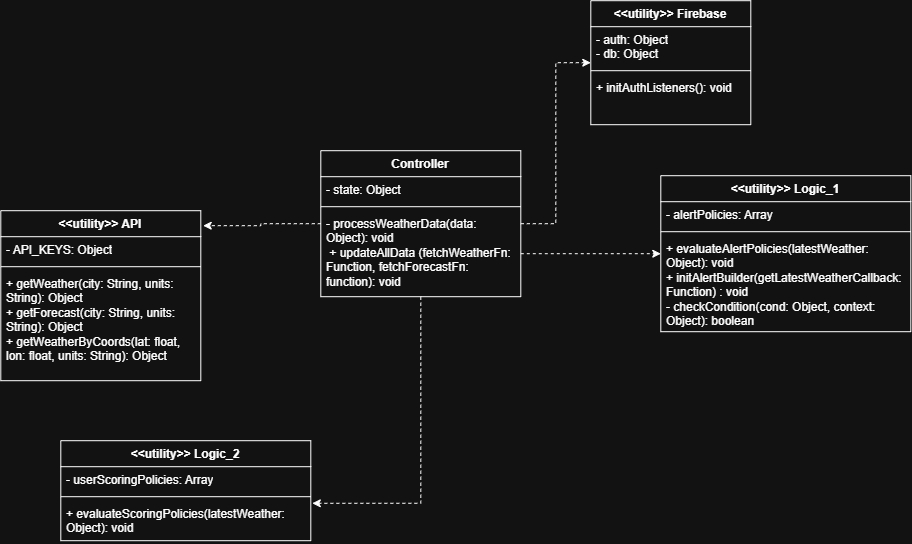

The diagram above was exported from draw.io. Its source (the exported page's mxGraphModel, read from the mxfile embedded in the PNG):
<mxGraphModel dx="1471" dy="803" grid="1" gridSize="10" guides="1" tooltips="1" connect="1" arrows="1" fold="1" page="1" pageScale="1" pageWidth="850" pageHeight="1100" math="0" shadow="0">
  <root>
    <mxCell id="0" />
    <mxCell id="1" parent="0" />
    <mxCell id="4DqGI5Uv-_aNGdTK8Mrx-29" edge="1" parent="1" source="4DqGI5Uv-_aNGdTK8Mrx-1" style="edgeStyle=orthogonalEdgeStyle;rounded=0;orthogonalLoop=1;jettySize=auto;html=1;entryX=0;entryY=0.5;entryDx=0;entryDy=0;dashed=1;" target="4DqGI5Uv-_aNGdTK8Mrx-23">
      <mxGeometry relative="1" as="geometry" />
    </mxCell>
    <mxCell id="4DqGI5Uv-_aNGdTK8Mrx-1" parent="1" style="swimlane;fontStyle=1;align=center;verticalAlign=top;childLayout=stackLayout;horizontal=1;startSize=26;horizontalStack=0;resizeParent=1;resizeParentMax=0;resizeLast=0;collapsible=1;marginBottom=0;whiteSpace=wrap;html=1;" value="Controller" vertex="1">
      <mxGeometry height="146" width="200" x="320" y="190" as="geometry" />
    </mxCell>
    <mxCell id="4DqGI5Uv-_aNGdTK8Mrx-2" parent="4DqGI5Uv-_aNGdTK8Mrx-1" style="text;strokeColor=none;fillColor=none;align=left;verticalAlign=top;spacingLeft=4;spacingRight=4;overflow=hidden;rotatable=0;points=[[0,0.5],[1,0.5]];portConstraint=eastwest;whiteSpace=wrap;html=1;" value="- state: Object" vertex="1">
      <mxGeometry height="26" width="200" y="26" as="geometry" />
    </mxCell>
    <mxCell id="4DqGI5Uv-_aNGdTK8Mrx-3" parent="4DqGI5Uv-_aNGdTK8Mrx-1" style="line;strokeWidth=1;fillColor=none;align=left;verticalAlign=middle;spacingTop=-1;spacingLeft=3;spacingRight=3;rotatable=0;labelPosition=right;points=[];portConstraint=eastwest;strokeColor=inherit;" value="" vertex="1">
      <mxGeometry height="8" width="200" y="52" as="geometry" />
    </mxCell>
    <mxCell id="4DqGI5Uv-_aNGdTK8Mrx-4" parent="4DqGI5Uv-_aNGdTK8Mrx-1" style="text;strokeColor=none;fillColor=none;align=left;verticalAlign=top;spacingLeft=4;spacingRight=4;overflow=hidden;rotatable=0;points=[[0,0.5],[1,0.5]];portConstraint=eastwest;whiteSpace=wrap;html=1;" value="- processWeatherData(data: Object): void&lt;div&gt;&amp;nbsp;+ updateAllData (fetchWeatherFn: Function, fetchForecastFn: function): void&lt;/div&gt;" vertex="1">
      <mxGeometry height="86" width="200" y="60" as="geometry" />
    </mxCell>
    <mxCell id="4DqGI5Uv-_aNGdTK8Mrx-5" parent="1" style="swimlane;fontStyle=1;align=center;verticalAlign=top;childLayout=stackLayout;horizontal=1;startSize=26;horizontalStack=0;resizeParent=1;resizeParentMax=0;resizeLast=0;collapsible=1;marginBottom=0;whiteSpace=wrap;html=1;" value="&amp;lt;&amp;lt;utility&amp;gt;&amp;gt; Logic_2" vertex="1">
      <mxGeometry height="100" width="250" x="60" y="480" as="geometry" />
    </mxCell>
    <mxCell id="4DqGI5Uv-_aNGdTK8Mrx-6" parent="4DqGI5Uv-_aNGdTK8Mrx-5" style="text;strokeColor=none;fillColor=none;align=left;verticalAlign=top;spacingLeft=4;spacingRight=4;overflow=hidden;rotatable=0;points=[[0,0.5],[1,0.5]];portConstraint=eastwest;whiteSpace=wrap;html=1;" value="- userScoringPolicies: Array" vertex="1">
      <mxGeometry height="26" width="250" y="26" as="geometry" />
    </mxCell>
    <mxCell id="4DqGI5Uv-_aNGdTK8Mrx-7" parent="4DqGI5Uv-_aNGdTK8Mrx-5" style="line;strokeWidth=1;fillColor=none;align=left;verticalAlign=middle;spacingTop=-1;spacingLeft=3;spacingRight=3;rotatable=0;labelPosition=right;points=[];portConstraint=eastwest;strokeColor=inherit;" value="" vertex="1">
      <mxGeometry height="8" width="250" y="52" as="geometry" />
    </mxCell>
    <mxCell id="4DqGI5Uv-_aNGdTK8Mrx-8" parent="4DqGI5Uv-_aNGdTK8Mrx-5" style="text;strokeColor=none;fillColor=none;align=left;verticalAlign=top;spacingLeft=4;spacingRight=4;overflow=hidden;rotatable=0;points=[[0,0.5],[1,0.5]];portConstraint=eastwest;whiteSpace=wrap;html=1;" value="+ evaluateScoringPolicies(latestWeather: Object): void" vertex="1">
      <mxGeometry height="40" width="250" y="60" as="geometry" />
    </mxCell>
    <mxCell id="4DqGI5Uv-_aNGdTK8Mrx-9" parent="1" style="swimlane;fontStyle=1;align=center;verticalAlign=top;childLayout=stackLayout;horizontal=1;startSize=26;horizontalStack=0;resizeParent=1;resizeParentMax=0;resizeLast=0;collapsible=1;marginBottom=0;whiteSpace=wrap;html=1;" value="&amp;lt;&amp;lt;utility&amp;gt;&amp;gt; API" vertex="1">
      <mxGeometry height="170" width="200" y="250" as="geometry" />
    </mxCell>
    <mxCell id="4DqGI5Uv-_aNGdTK8Mrx-10" parent="4DqGI5Uv-_aNGdTK8Mrx-9" style="text;strokeColor=none;fillColor=none;align=left;verticalAlign=top;spacingLeft=4;spacingRight=4;overflow=hidden;rotatable=0;points=[[0,0.5],[1,0.5]];portConstraint=eastwest;whiteSpace=wrap;html=1;" value="- API_KEYS: Object" vertex="1">
      <mxGeometry height="26" width="200" y="26" as="geometry" />
    </mxCell>
    <mxCell id="4DqGI5Uv-_aNGdTK8Mrx-11" parent="4DqGI5Uv-_aNGdTK8Mrx-9" style="line;strokeWidth=1;fillColor=none;align=left;verticalAlign=middle;spacingTop=-1;spacingLeft=3;spacingRight=3;rotatable=0;labelPosition=right;points=[];portConstraint=eastwest;strokeColor=inherit;" value="" vertex="1">
      <mxGeometry height="8" width="200" y="52" as="geometry" />
    </mxCell>
    <mxCell id="4DqGI5Uv-_aNGdTK8Mrx-12" parent="4DqGI5Uv-_aNGdTK8Mrx-9" style="text;strokeColor=none;fillColor=none;align=left;verticalAlign=top;spacingLeft=4;spacingRight=4;overflow=hidden;rotatable=0;points=[[0,0.5],[1,0.5]];portConstraint=eastwest;whiteSpace=wrap;html=1;" value="+ getWeather(city: String, units: String): Object&lt;div&gt;+ getForecast(city: String, units: String): Object&lt;/div&gt;&lt;div&gt;+ getWeatherByCoords(lat: float, lon: float, units: String): Object&lt;/div&gt;" vertex="1">
      <mxGeometry height="110" width="200" y="60" as="geometry" />
    </mxCell>
    <mxCell id="4DqGI5Uv-_aNGdTK8Mrx-13" parent="1" style="swimlane;fontStyle=1;align=center;verticalAlign=top;childLayout=stackLayout;horizontal=1;startSize=26;horizontalStack=0;resizeParent=1;resizeParentMax=0;resizeLast=0;collapsible=1;marginBottom=0;whiteSpace=wrap;html=1;" value="&amp;lt;&amp;lt;utility&amp;gt;&amp;gt; Logic_1" vertex="1">
      <mxGeometry height="156" width="250" x="660" y="215" as="geometry" />
    </mxCell>
    <mxCell id="4DqGI5Uv-_aNGdTK8Mrx-14" parent="4DqGI5Uv-_aNGdTK8Mrx-13" style="text;strokeColor=none;fillColor=none;align=left;verticalAlign=top;spacingLeft=4;spacingRight=4;overflow=hidden;rotatable=0;points=[[0,0.5],[1,0.5]];portConstraint=eastwest;whiteSpace=wrap;html=1;" value="- alertPolicies: Array" vertex="1">
      <mxGeometry height="26" width="250" y="26" as="geometry" />
    </mxCell>
    <mxCell id="4DqGI5Uv-_aNGdTK8Mrx-15" parent="4DqGI5Uv-_aNGdTK8Mrx-13" style="line;strokeWidth=1;fillColor=none;align=left;verticalAlign=middle;spacingTop=-1;spacingLeft=3;spacingRight=3;rotatable=0;labelPosition=right;points=[];portConstraint=eastwest;strokeColor=inherit;" value="" vertex="1">
      <mxGeometry height="8" width="250" y="52" as="geometry" />
    </mxCell>
    <mxCell id="4DqGI5Uv-_aNGdTK8Mrx-16" parent="4DqGI5Uv-_aNGdTK8Mrx-13" style="text;strokeColor=none;fillColor=none;align=left;verticalAlign=top;spacingLeft=4;spacingRight=4;overflow=hidden;rotatable=0;points=[[0,0.5],[1,0.5]];portConstraint=eastwest;whiteSpace=wrap;html=1;" value="+ evaluateAlertPolicies(latestWeather: Object): void&lt;div&gt;+ initAlertBuilder(getLatestWeatherCallback: Function) : void&lt;/div&gt;&lt;div&gt;- checkCondition(cond: Object, context: Object): boolean&lt;/div&gt;" vertex="1">
      <mxGeometry height="96" width="250" y="60" as="geometry" />
    </mxCell>
    <mxCell id="4DqGI5Uv-_aNGdTK8Mrx-19" edge="1" parent="1" source="4DqGI5Uv-_aNGdTK8Mrx-1" style="edgeStyle=orthogonalEdgeStyle;rounded=0;orthogonalLoop=1;jettySize=auto;html=1;entryX=1.012;entryY=0.088;entryDx=0;entryDy=0;entryPerimeter=0;dashed=1;" target="4DqGI5Uv-_aNGdTK8Mrx-9">
      <mxGeometry relative="1" as="geometry" />
    </mxCell>
    <mxCell id="4DqGI5Uv-_aNGdTK8Mrx-21" edge="1" parent="1" source="4DqGI5Uv-_aNGdTK8Mrx-1" style="edgeStyle=orthogonalEdgeStyle;rounded=0;orthogonalLoop=1;jettySize=auto;html=1;entryX=1.006;entryY=0.065;entryDx=0;entryDy=0;entryPerimeter=0;dashed=1;" target="4DqGI5Uv-_aNGdTK8Mrx-8">
      <mxGeometry relative="1" as="geometry" />
    </mxCell>
    <mxCell id="4DqGI5Uv-_aNGdTK8Mrx-22" edge="1" parent="1" source="4DqGI5Uv-_aNGdTK8Mrx-4" style="edgeStyle=orthogonalEdgeStyle;rounded=0;orthogonalLoop=1;jettySize=auto;html=1;entryX=0;entryY=0.5;entryDx=0;entryDy=0;dashed=1;" target="4DqGI5Uv-_aNGdTK8Mrx-13">
      <mxGeometry relative="1" as="geometry" />
    </mxCell>
    <mxCell id="4DqGI5Uv-_aNGdTK8Mrx-23" parent="1" style="swimlane;fontStyle=1;align=center;verticalAlign=top;childLayout=stackLayout;horizontal=1;startSize=26;horizontalStack=0;resizeParent=1;resizeParentMax=0;resizeLast=0;collapsible=1;marginBottom=0;whiteSpace=wrap;html=1;" value="&amp;lt;&amp;lt;utility&amp;gt;&amp;gt; Firebase" vertex="1">
      <mxGeometry height="124" width="160" x="590" y="40" as="geometry" />
    </mxCell>
    <mxCell id="4DqGI5Uv-_aNGdTK8Mrx-24" parent="4DqGI5Uv-_aNGdTK8Mrx-23" style="text;strokeColor=none;fillColor=none;align=left;verticalAlign=top;spacingLeft=4;spacingRight=4;overflow=hidden;rotatable=0;points=[[0,0.5],[1,0.5]];portConstraint=eastwest;whiteSpace=wrap;html=1;" value="- auth: Object&lt;div&gt;- db: Object&lt;/div&gt;" vertex="1">
      <mxGeometry height="40" width="160" y="26" as="geometry" />
    </mxCell>
    <mxCell id="4DqGI5Uv-_aNGdTK8Mrx-25" parent="4DqGI5Uv-_aNGdTK8Mrx-23" style="line;strokeWidth=1;fillColor=none;align=left;verticalAlign=middle;spacingTop=-1;spacingLeft=3;spacingRight=3;rotatable=0;labelPosition=right;points=[];portConstraint=eastwest;strokeColor=inherit;" value="" vertex="1">
      <mxGeometry height="8" width="160" y="66" as="geometry" />
    </mxCell>
    <mxCell id="4DqGI5Uv-_aNGdTK8Mrx-26" parent="4DqGI5Uv-_aNGdTK8Mrx-23" style="text;strokeColor=none;fillColor=none;align=left;verticalAlign=top;spacingLeft=4;spacingRight=4;overflow=hidden;rotatable=0;points=[[0,0.5],[1,0.5]];portConstraint=eastwest;whiteSpace=wrap;html=1;" value="+ initAuthListeners(): void" vertex="1">
      <mxGeometry height="50" width="160" y="74" as="geometry" />
    </mxCell>
  </root>
</mxGraphModel>